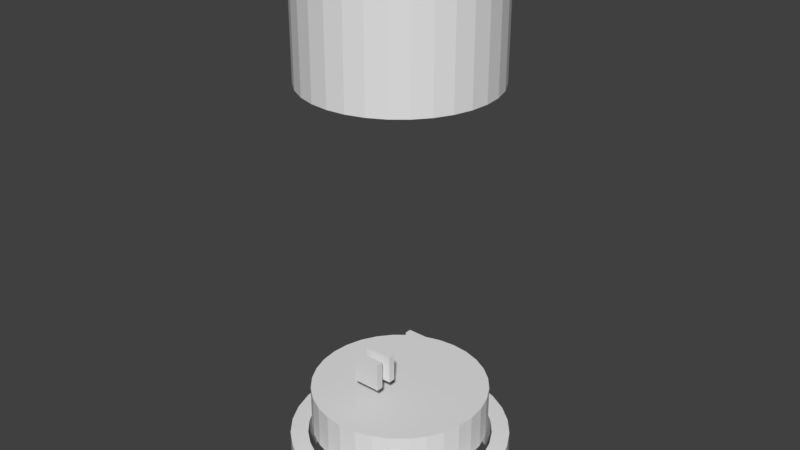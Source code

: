 # Source: Speaker.blend  (saved by Blender 2.79.0; exported with 4.5.12 LTS)
import bpy
from mathutils import Matrix  # noqa: F401  (used for matrix-valued properties, if any)

bpy.ops.wm.read_factory_settings(use_empty=True)
scene = bpy.context.scene
scene.name = 'Scene'

# ---- collections
col_collection_1 = bpy.data.collections.new('Collection 1'); scene.collection.children.link(col_collection_1)

# ---- world
world_world = bpy.data.worlds.new('World'); scene.world = world_world
world_world.color = (0.05088, 0.05088, 0.05088)
world_world.use_sun_shadow = False
world_world.sun_shadow_jitter_overblur = 0.0
world_world.cycles.sampling_method = 'MANUAL'

# ---- meshes
me_cylinder = bpy.data.meshes.new('Cylinder')
me_cylinder.from_pydata([(0.0, 1.0, -1.0), (0.0, 1.0, 1.0), (0.1951, 0.9808, -1.0), (0.1951, 0.9808, 1.0), (0.3827, 0.9239, -1.0), (0.3827, 0.9239, 1.0), (0.5556, 0.8315, -1.0), (0.5556, 0.8315, 1.0), (0.7071, 0.7071, -1.0), (0.7071, 0.7071, 1.0), (0.8315, 0.5556, -1.0), (0.8315, 0.5556, 1.0), (0.9239, 0.3827, -1.0), (0.9239, 0.3827, 1.0), (0.9808, 0.1951, -1.0), (0.9808, 0.1951, 1.0), (1.0, 7.55e-08, -1.0), (1.0, 7.55e-08, 1.0), (0.9808, -0.1951, -1.0), (0.9808, -0.1951, 1.0), (0.9239, -0.3827, -1.0), (0.9239, -0.3827, 1.0), (0.8315, -0.5556, -1.0), (0.8315, -0.5556, 1.0), (0.7071, -0.7071, -1.0), (0.7071, -0.7071, 1.0), (0.5556, -0.8315, -1.0), (0.5556, -0.8315, 1.0), (0.3827, -0.9239, -1.0), (0.3827, -0.9239, 1.0), (0.1951, -0.9808, -1.0), (0.1951, -0.9808, 1.0), (-3.258e-07, -1.0, -1.0), (-3.258e-07, -1.0, 1.0), (-0.1951, -0.9808, -1.0), (-0.1951, -0.9808, 1.0), (-0.3827, -0.9239, -1.0), (-0.3827, -0.9239, 1.0), (-0.5556, -0.8315, -1.0), (-0.5556, -0.8315, 1.0), (-0.7071, -0.7071, -1.0), (-0.7071, -0.7071, 1.0), (-0.8315, -0.5556, -1.0), (-0.8315, -0.5556, 1.0), (-0.9239, -0.3827, -1.0), (-0.9239, -0.3827, 1.0), (-0.9808, -0.1951, -1.0), (-0.9808, -0.1951, 1.0), (-1.0, 9.656e-07, -1.0), (-1.0, 9.656e-07, 1.0), (-0.9808, 0.1951, -1.0), (-0.9808, 0.1951, 1.0), (-0.9239, 0.3827, -1.0), (-0.9239, 0.3827, 1.0), (-0.8315, 0.5556, -1.0), (-0.8315, 0.5556, 1.0), (-0.7071, 0.7071, -1.0), (-0.7071, 0.7071, 1.0), (-0.5556, 0.8315, -1.0), (-0.5556, 0.8315, 1.0), (-0.3827, 0.9239, -1.0), (-0.3827, 0.9239, 1.0), (-0.1951, 0.9808, -1.0), (-0.1951, 0.9808, 1.0)], [], [(0, 1, 3, 2), (2, 3, 5, 4), (4, 5, 7, 6), (6, 7, 9, 8), (8, 9, 11, 10), (10, 11, 13, 12), (12, 13, 15, 14), (14, 15, 17, 16), (16, 17, 19, 18), (18, 19, 21, 20), (20, 21, 23, 22), (22, 23, 25, 24), (24, 25, 27, 26), (26, 27, 29, 28), (28, 29, 31, 30), (30, 31, 33, 32), (32, 33, 35, 34), (34, 35, 37, 36), (36, 37, 39, 38), (38, 39, 41, 40), (40, 41, 43, 42), (42, 43, 45, 44), (44, 45, 47, 46), (46, 47, 49, 48), (48, 49, 51, 50), (50, 51, 53, 52), (52, 53, 55, 54), (54, 55, 57, 56), (56, 57, 59, 58), (58, 59, 61, 60), (3, 1, 63, 61, 59, 57, 55, 53, 51, 49, 47, 45, 43, 41, 39, 37, 35, 33, 31, 29, 27, 25, 23, 21, 19, 17, 15, 13, 11, 9, 7, 5), (60, 61, 63, 62), (62, 63, 1, 0), (0, 2, 4, 6, 8, 10, 12, 14, 16, 18, 20, 22, 24, 26, 28, 30, 32, 34, 36, 38, 40, 42, 44, 46, 48, 50, 52, 54, 56, 58, 60, 62)])
me_cylinder.use_remesh_preserve_volume = False
me_cylinder.use_remesh_preserve_attributes = False
me_cylinder.use_mirror_vertex_groups = False
me_cylinder.update()
me_cylinder_001 = bpy.data.meshes.new('Cylinder.001')
me_cylinder_001.from_pydata([(0.0, 1.0, -1.0), (0.0, 1.0, 1.0), (0.1951, 0.9808, -1.0), (0.1951, 0.9808, 1.0), (0.3827, 0.9239, -1.0), (0.3827, 0.9239, 1.0), (0.5556, 0.8315, -1.0), (0.5556, 0.8315, 1.0), (0.7071, 0.7071, -1.0), (0.7071, 0.7071, 1.0), (0.8315, 0.5556, -1.0), (0.8315, 0.5556, 1.0), (0.9239, 0.3827, -1.0), (0.9239, 0.3827, 1.0), (0.9808, 0.1951, -1.0), (0.9808, 0.1951, 1.0), (1.0, 7.55e-08, -1.0), (1.0, 7.55e-08, 1.0), (0.9808, -0.1951, -1.0), (0.9808, -0.1951, 1.0), (0.9239, -0.3827, -1.0), (0.9239, -0.3827, 1.0), (0.8315, -0.5556, -1.0), (0.8315, -0.5556, 1.0), (0.7071, -0.7071, -1.0), (0.7071, -0.7071, 1.0), (0.5556, -0.8315, -1.0), (0.5556, -0.8315, 1.0), (0.3827, -0.9239, -1.0), (0.3827, -0.9239, 1.0), (0.1951, -0.9808, -1.0), (0.1951, -0.9808, 1.0), (-3.258e-07, -1.0, -1.0), (-3.258e-07, -1.0, 1.0), (-0.1951, -0.9808, -1.0), (-0.1951, -0.9808, 1.0), (-0.3827, -0.9239, -1.0), (-0.3827, -0.9239, 1.0), (-0.5556, -0.8315, -1.0), (-0.5556, -0.8315, 1.0), (-0.7071, -0.7071, -1.0), (-0.7071, -0.7071, 1.0), (-0.8315, -0.5556, -1.0), (-0.8315, -0.5556, 1.0), (-0.9239, -0.3827, -1.0), (-0.9239, -0.3827, 1.0), (-0.9808, -0.1951, -1.0), (-0.9808, -0.1951, 1.0), (-1.0, 9.656e-07, -1.0), (-1.0, 9.656e-07, 1.0), (-0.9808, 0.1951, -1.0), (-0.9808, 0.1951, 1.0), (-0.9239, 0.3827, -1.0), (-0.9239, 0.3827, 1.0), (-0.8315, 0.5556, -1.0), (-0.8315, 0.5556, 1.0), (-0.7071, 0.7071, -1.0), (-0.7071, 0.7071, 1.0), (-0.5556, 0.8315, -1.0), (-0.5556, 0.8315, 1.0), (-0.3827, 0.9239, -1.0), (-0.3827, 0.9239, 1.0), (-0.1951, 0.9808, -1.0), (-0.1951, 0.9808, 1.0)], [], [(0, 1, 3, 2), (2, 3, 5, 4), (4, 5, 7, 6), (6, 7, 9, 8), (8, 9, 11, 10), (10, 11, 13, 12), (12, 13, 15, 14), (14, 15, 17, 16), (16, 17, 19, 18), (18, 19, 21, 20), (20, 21, 23, 22), (22, 23, 25, 24), (24, 25, 27, 26), (26, 27, 29, 28), (28, 29, 31, 30), (30, 31, 33, 32), (32, 33, 35, 34), (34, 35, 37, 36), (36, 37, 39, 38), (38, 39, 41, 40), (40, 41, 43, 42), (42, 43, 45, 44), (44, 45, 47, 46), (46, 47, 49, 48), (48, 49, 51, 50), (50, 51, 53, 52), (52, 53, 55, 54), (54, 55, 57, 56), (56, 57, 59, 58), (58, 59, 61, 60), (3, 1, 63, 61, 59, 57, 55, 53, 51, 49, 47, 45, 43, 41, 39, 37, 35, 33, 31, 29, 27, 25, 23, 21, 19, 17, 15, 13, 11, 9, 7, 5), (60, 61, 63, 62), (62, 63, 1, 0), (0, 2, 4, 6, 8, 10, 12, 14, 16, 18, 20, 22, 24, 26, 28, 30, 32, 34, 36, 38, 40, 42, 44, 46, 48, 50, 52, 54, 56, 58, 60, 62)])
me_cylinder_001.use_remesh_preserve_volume = False
me_cylinder_001.use_remesh_preserve_attributes = False
me_cylinder_001.use_mirror_vertex_groups = False
me_cylinder_001.update()
me_cylinder_002 = bpy.data.meshes.new('Cylinder.002')
me_cylinder_002.from_pydata([(0.0, 1.0, -1.0), (0.0, 1.0, 1.0), (0.1951, 0.9808, 1.0), (0.1951, 0.9808, -1.0), (0.8239, -0.1639, -1.0), (0.84, 6.342e-08, -1.0), (0.8239, 0.1639, -1.0), (0.7761, 0.3215, -1.0), (0.6984, 0.4667, -1.0), (0.594, 0.594, -1.0), (0.4667, 0.6984, -1.0), (0.3215, 0.7761, -1.0), (0.1639, 0.8239, -1.0), (0.0, 0.84, -1.0), (-0.1639, 0.8239, -1.0), (-0.3215, 0.7761, -1.0), (-0.4667, 0.6984, -1.0), (-0.594, 0.594, -1.0), (-0.6984, 0.4667, -1.0), (-0.7761, 0.3215, -1.0), (-0.8239, 0.1639, -1.0), (-0.84, 8.111e-07, -1.0), (-1.0, 9.656e-07, -1.0), (-0.9808, 0.1951, -1.0), (-0.9239, 0.3827, -1.0), (-0.8315, 0.5556, -1.0), (-0.7071, 0.7071, -1.0), (-0.5556, 0.8315, -1.0), (-0.3827, 0.9239, -1.0), (-0.1951, 0.9808, -1.0), (0.3827, 0.9239, -1.0), (0.5556, 0.8315, -1.0), (0.7071, 0.7071, -1.0), (0.8315, 0.5556, -1.0), (0.9239, 0.3827, -1.0), (0.1639, -0.8239, -1.0), (0.3215, -0.7761, -1.0), (0.4667, -0.6984, -1.0), (0.594, -0.594, -1.0), (0.6984, -0.4667, -1.0), (0.7761, -0.3215, -1.0), (0.9808, 0.1951, -1.0), (1.0, 7.55e-08, -1.0), (0.9808, -0.1951, -1.0), (0.9239, -0.3827, -1.0), (0.8315, -0.5556, -1.0), (0.7071, -0.7071, -1.0), (0.5556, -0.8315, -1.0), (0.3827, -0.9239, -1.0), (0.1951, -0.9808, -1.0), (-3.258e-07, -1.0, -1.0), (-0.1951, -0.9808, -1.0), (-0.3827, -0.9239, -1.0), (-0.5556, -0.8315, -1.0), (-0.7071, -0.7071, -1.0), (-0.8315, -0.5556, -1.0), (-0.9239, -0.3827, -1.0), (-0.9808, -0.1951, -1.0), (-0.8239, -0.1639, -1.0), (-0.7761, -0.3215, -1.0), (-0.6984, -0.4667, -1.0), (-0.594, -0.594, -1.0), (-0.4667, -0.6984, -1.0), (-0.3215, -0.7761, -1.0), (-0.1639, -0.8239, -1.0), (-2.737e-07, -0.84, -1.0), (-0.1951, 0.9808, 1.0), (0.1639, -0.8239, 1.0), (-2.737e-07, -0.84, 1.0), (-3.258e-07, -1.0, 1.0), (0.1951, -0.9808, 1.0), (0.3827, -0.9239, 1.0), (0.5556, -0.8315, 1.0), (0.7071, -0.7071, 1.0), (0.8315, -0.5556, 1.0), (0.9239, -0.3827, 1.0), (0.9808, -0.1951, 1.0), (1.0, 7.55e-08, 1.0), (0.9808, 0.1951, 1.0), (0.9239, 0.3827, 1.0), (0.8315, 0.5556, 1.0), (0.7071, 0.7071, 1.0), (0.5556, 0.8315, 1.0), (0.3827, 0.9239, 1.0), (0.0, 0.84, 1.0), (0.1639, 0.8239, 1.0), (0.3215, 0.7761, 1.0), (0.4667, 0.6984, 1.0), (0.594, 0.594, 1.0), (0.6984, 0.4667, 1.0), (0.7761, 0.3215, 1.0), (0.8239, 0.1639, 1.0), (0.84, 6.342e-08, 1.0), (0.8239, -0.1639, 1.0), (0.7761, -0.3215, 1.0), (0.6984, -0.4667, 1.0), (0.594, -0.594, 1.0), (0.4667, -0.6984, 1.0), (0.3215, -0.7761, 1.0), (-0.1639, -0.8239, 1.0), (-0.3215, -0.7761, 1.0), (-0.4667, -0.6984, 1.0), (-0.594, -0.594, 1.0), (-0.6984, -0.4667, 1.0), (-0.7761, -0.3215, 1.0), (-0.8239, -0.1639, 1.0), (-0.84, 8.111e-07, 1.0), (-0.8239, 0.1639, 1.0), (-0.7761, 0.3215, 1.0), (-0.6984, 0.4667, 1.0), (-0.594, 0.594, 1.0), (-0.4667, 0.6984, 1.0), (-0.3215, 0.7761, 1.0), (-0.1639, 0.8239, 1.0), (-0.3827, 0.9239, 1.0), (-0.5556, 0.8315, 1.0), (-0.7071, 0.7071, 1.0), (-0.8315, 0.5556, 1.0), (-0.9239, 0.3827, 1.0), (-0.9808, 0.1951, 1.0), (-1.0, 9.656e-07, 1.0), (-0.9808, -0.1951, 1.0), (-0.9239, -0.3827, 1.0), (-0.8315, -0.5556, 1.0), (-0.7071, -0.7071, 1.0), (-0.5556, -0.8315, 1.0), (-0.3827, -0.9239, 1.0), (-0.1951, -0.9808, 1.0)], [], [(0, 1, 2, 3), (4, 5, 6, 7, 8, 9, 10, 11, 12, 13, 14, 15, 16, 17, 18, 19, 20, 21, 22, 23, 24, 25, 26, 27, 28, 29, 0, 3, 30, 31, 32, 33, 34), (35, 36, 37, 38, 39, 40, 4, 34, 41, 42, 43, 44, 45, 46, 47, 48, 49, 50, 51, 52, 53, 54, 55, 56, 57, 22, 21, 58, 59, 60, 61, 62, 63, 64, 65), (29, 66, 1, 0), (67, 68, 69, 70, 71, 72, 73, 74, 75, 76, 77, 78, 79, 80, 81, 82, 83, 2, 84, 85, 86, 87, 88, 89, 90, 91, 92, 93, 94, 95, 96, 97, 98), (68, 99, 100, 101, 102, 103, 104, 105, 106, 107, 108, 109, 110, 111, 112, 113, 84, 2, 1, 66, 114, 115, 116, 117, 118, 119, 120, 121, 122, 123, 124, 125, 126, 127, 69), (3, 2, 83, 30), (30, 83, 82, 31), (31, 82, 81, 32), (32, 81, 80, 33), (33, 80, 79, 34), (34, 79, 78, 41), (41, 78, 77, 42), (42, 77, 76, 43), (43, 76, 75, 44), (44, 75, 74, 45), (45, 74, 73, 46), (46, 73, 72, 47), (47, 72, 71, 48), (48, 71, 70, 49), (49, 70, 69, 50), (50, 69, 127, 51), (51, 127, 126, 52), (52, 126, 125, 53), (53, 125, 124, 54), (54, 124, 123, 55), (55, 123, 122, 56), (56, 122, 121, 57), (57, 121, 120, 22), (22, 120, 119, 23), (23, 119, 118, 24), (24, 118, 117, 25), (25, 117, 116, 26), (26, 116, 115, 27), (27, 115, 114, 28), (28, 114, 66, 29), (13, 12, 85, 84), (14, 13, 84, 113), (12, 11, 86, 85), (15, 14, 113, 112), (11, 10, 87, 86), (16, 15, 112, 111), (10, 9, 88, 87), (17, 16, 111, 110), (9, 8, 89, 88), (18, 17, 110, 109), (8, 7, 90, 89), (19, 18, 109, 108), (7, 6, 91, 90), (20, 19, 108, 107), (6, 5, 92, 91), (21, 20, 107, 106), (5, 4, 93, 92), (58, 21, 106, 105), (4, 40, 94, 93), (59, 58, 105, 104), (40, 39, 95, 94), (60, 59, 104, 103), (39, 38, 96, 95), (61, 60, 103, 102), (38, 37, 97, 96), (62, 61, 102, 101), (37, 36, 98, 97), (63, 62, 101, 100), (36, 35, 67, 98), (64, 63, 100, 99), (35, 65, 68, 67), (65, 64, 99, 68)])
me_cylinder_002.use_remesh_preserve_volume = False
me_cylinder_002.use_remesh_preserve_attributes = False
me_cylinder_002.use_mirror_vertex_groups = False
me_cylinder_002.update()
me_cube_004 = bpy.data.meshes.new('Cube.004')
me_cube_004.from_pydata([(-1000.0, -1000.0, -1000.0), (-1000.0, -1000.0, 1000.0), (-1000.0, 1000.0, -1000.0), (-1000.0, 1000.0, 1000.0), (1000.0, -1000.0, -1000.0), (1000.0, -1000.0, 1000.0), (1000.0, 1000.0, -1000.0), (1000.0, 1000.0, 1000.0)], [], [(0, 1, 3, 2), (2, 3, 7, 6), (6, 7, 5, 4), (4, 5, 1, 0), (2, 6, 4, 0), (7, 3, 1, 5)])
me_cube_004.use_remesh_preserve_volume = False
me_cube_004.use_remesh_preserve_attributes = False
me_cube_004.use_mirror_vertex_groups = False
me_cube_004.update()
me_cube_005 = bpy.data.meshes.new('Cube.005')
me_cube_005.from_pydata([(-1000.0, -1000.0, -1000.0), (-1000.0, -1000.0, 1000.0), (-1000.0, 1000.0, -1000.0), (-1000.0, 1000.0, 1000.0), (1000.0, -1000.0, -1000.0), (1000.0, -1000.0, 1000.0), (1000.0, 1000.0, -1000.0), (1000.0, 1000.0, 1000.0)], [], [(0, 1, 3, 2), (2, 3, 7, 6), (6, 7, 5, 4), (4, 5, 1, 0), (2, 6, 4, 0), (7, 3, 1, 5)])
me_cube_005.use_remesh_preserve_volume = False
me_cube_005.use_remesh_preserve_attributes = False
me_cube_005.use_mirror_vertex_groups = False
me_cube_005.update()
me_cube_006 = bpy.data.meshes.new('Cube.006')
me_cube_006.from_pydata([(-1000.0, -1000.0, -1000.0), (-1000.0, -1000.0, 1000.0), (-1000.0, 1000.0, -1000.0), (-1000.0, 1000.0, 1000.0), (1000.0, -1000.0, -1000.0), (1000.0, -1000.0, 1000.0), (1000.0, 1000.0, -1000.0), (1000.0, 1000.0, 1000.0)], [], [(0, 1, 3, 2), (2, 3, 7, 6), (6, 7, 5, 4), (4, 5, 1, 0), (2, 6, 4, 0), (7, 3, 1, 5)])
me_cube_006.use_remesh_preserve_volume = False
me_cube_006.use_remesh_preserve_attributes = False
me_cube_006.use_mirror_vertex_groups = False
me_cube_006.update()
me_cube_007 = bpy.data.meshes.new('Cube.007')
me_cube_007.from_pydata([(-1000.0, -1000.0, -1000.0), (-1000.0, -1000.0, 1000.0), (-1000.0, 1000.0, -1000.0), (-1000.0, 1000.0, 1000.0), (1000.0, -1000.0, -1000.0), (1000.0, -1000.0, 1000.0), (1000.0, 1000.0, -1000.0), (1000.0, 1000.0, 1000.0)], [], [(0, 1, 3, 2), (2, 3, 7, 6), (6, 7, 5, 4), (4, 5, 1, 0), (2, 6, 4, 0), (7, 3, 1, 5)])
me_cube_007.use_remesh_preserve_volume = False
me_cube_007.use_remesh_preserve_attributes = False
me_cube_007.use_mirror_vertex_groups = False
me_cube_007.update()

# ---- objects
ob_cylinder = bpy.data.objects.new('Cylinder', me_cylinder)
ob_cylinder_001 = bpy.data.objects.new('Cylinder.001', me_cylinder_001)
ob_cylinder_002 = bpy.data.objects.new('Cylinder.002', me_cylinder_002)
ob_cube_003 = bpy.data.objects.new('Cube.003', me_cube_004)
ob_cube_004 = bpy.data.objects.new('Cube.004', me_cube_005)
ob_cube_005 = bpy.data.objects.new('Cube.005', me_cube_006)
ob_cube_006 = bpy.data.objects.new('Cube.006', me_cube_007)

# ---- transforms, parenting, visibility, modifiers, constraints
ob_cylinder.location = (0.0, 0.0, 96.66)
ob_cylinder.scale = (21.0, 21.0, 15.0)
ob_cylinder.lineart.crease_threshold = 0.0
ob_cylinder_001.location = (0.0, 0.0, 5.0)
ob_cylinder_001.scale = (20.0, 20.0, 5.0)
ob_cylinder_001.hide_viewport = True
ob_cylinder_001.lineart.crease_threshold = 0.0
ob_cylinder_002.location = (0.0, 0.0, -6.955)
ob_cylinder_002.scale = (25.0, 25.0, 5.0)
ob_cylinder_002.lineart.crease_threshold = 0.0
ob_cube_003.location = (0.0, -6.551, 18.72)
ob_cube_003.rotation_euler = (1.571, -0.0, 0.0)
ob_cube_003.scale = (0.003175, 0.003175, 0.0008)
ob_cube_003.lineart.crease_threshold = 0.0
ob_cube_004.location = (0.0, -10.5, 18.72)
ob_cube_004.rotation_euler = (1.571, -0.0, 0.0)
ob_cube_004.scale = (0.003175, 0.003175, 0.0008)
ob_cube_004.lineart.crease_threshold = 0.0
ob_cube_005.location = (-10.94, 19.96, 5.0)
ob_cube_005.rotation_euler = (1.571, -0.0, 0.0)
ob_cube_005.scale = (0.003175, 0.003175, 0.0008)
ob_cube_005.lineart.crease_threshold = 0.0
ob_cube_006.location = (0.0, 20.0, 5.0)
ob_cube_006.rotation_euler = (1.571, -0.0, 0.0)
ob_cube_006.scale = (0.003175, 0.003175, 0.0008)
ob_cube_006.lineart.crease_threshold = 0.0

# ---- collection membership
col_collection_1.objects.link(ob_cylinder)
col_collection_1.objects.link(ob_cylinder_001)
col_collection_1.objects.link(ob_cylinder_002)
col_collection_1.objects.link(ob_cube_003)
col_collection_1.objects.link(ob_cube_004)
col_collection_1.objects.link(ob_cube_005)
col_collection_1.objects.link(ob_cube_006)

# ---- scene / render settings (as saved in the file)
scene.frame_start = 1; scene.frame_end = 250; scene.frame_set(1)
scene.render.engine = 'BLENDER_EEVEE_NEXT'
scene.render.resolution_percentage = 50
scene.render.dither_intensity = 0.0
scene.cycles.use_denoising = False
scene.cycles.samples = 128
scene.cycles.sampling_pattern = 'TABULATED_SOBOL'
scene.cycles.use_adaptive_sampling = False
scene.cycles.use_light_tree = False
scene.cycles.blur_glossy = 0.0
scene.cycles.sample_clamp_indirect = 0.0
scene.view_settings.view_transform = 'Standard'
scene.unit_settings.scale_length = 0.001
bpy.context.view_layer.update()

# ---- added for rendering (the .blend has no active camera and no usable light): camera, sun
cam_auto = bpy.data.cameras.new('AutoCamera')
cam_auto.lens = 50.0
cam_auto.sensor_width = 36.0
cam_auto.clip_end = 2312.46
ob_auto_camera = bpy.data.objects.new('AutoCamera', cam_auto)
scene.collection.objects.link(ob_auto_camera)
ob_auto_camera.location = (131.764, -158.117, 155.266)
ob_auto_camera.rotation_euler = (1.09748, -7.21219e-08, 0.694738)
scene.camera = ob_auto_camera
light_auto_sun = bpy.data.lights.new('AutoSun', 'SUN')
light_auto_sun.energy = 3.0
light_auto_sun.angle = 0.0523599
ob_auto_sun = bpy.data.objects.new('AutoSun', light_auto_sun)
scene.collection.objects.link(ob_auto_sun)
ob_auto_sun.rotation_euler = (0.872665, 0.174533, 0.523599)
bpy.context.view_layer.update()
